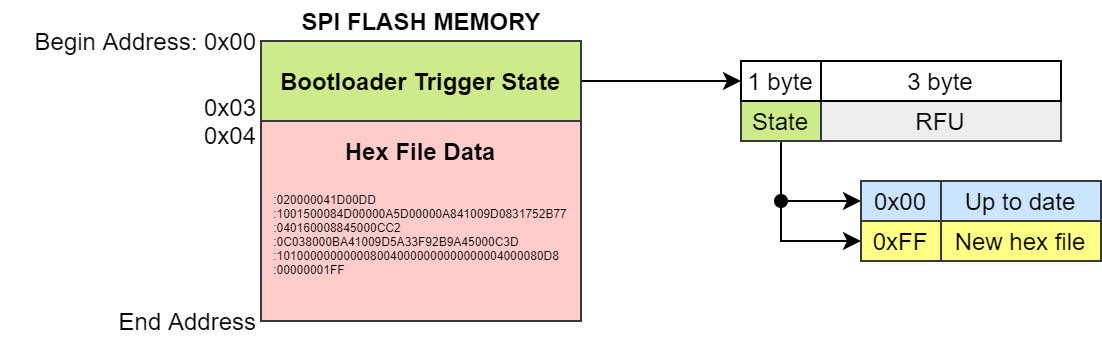

The diagram above was exported from draw.io. Its source (the exported page's mxGraphModel, read from the mxfile embedded in the PNG):
<mxGraphModel dx="1702" dy="534" grid="1" gridSize="10" guides="1" tooltips="1" connect="1" arrows="1" fold="1" page="1" pageScale="1" pageWidth="850" pageHeight="1100" math="0" shadow="0">
  <root>
    <mxCell id="1mgtOUUwUf0j2h7TfNYO-0" />
    <mxCell id="1mgtOUUwUf0j2h7TfNYO-1" parent="1mgtOUUwUf0j2h7TfNYO-0" />
    <mxCell id="1mgtOUUwUf0j2h7TfNYO-12" style="edgeStyle=orthogonalEdgeStyle;rounded=0;orthogonalLoop=1;jettySize=auto;html=1;entryX=0;entryY=0.5;entryDx=0;entryDy=0;" parent="1mgtOUUwUf0j2h7TfNYO-1" source="1mgtOUUwUf0j2h7TfNYO-2" target="1mgtOUUwUf0j2h7TfNYO-10" edge="1">
      <mxGeometry relative="1" as="geometry">
        <Array as="points" />
      </mxGeometry>
    </mxCell>
    <mxCell id="1mgtOUUwUf0j2h7TfNYO-2" value="Bootloader Trigger State" style="rounded=0;whiteSpace=wrap;html=1;fillColor=#cdeb8b;strokeColor=#36393d;fontStyle=1" parent="1mgtOUUwUf0j2h7TfNYO-1" vertex="1">
      <mxGeometry x="120" y="40" width="160" height="40" as="geometry" />
    </mxCell>
    <mxCell id="1mgtOUUwUf0j2h7TfNYO-3" value="&lt;font style=&quot;font-size: 12px&quot;&gt;Hex File Data&lt;br&gt;&lt;/font&gt;&lt;br&gt;&lt;br style=&quot;font-size: 6px&quot;&gt;&lt;div style=&quot;text-align: left ; font-size: 6px&quot;&gt;&lt;span style=&quot;font-weight: normal ; font-size: 6px&quot;&gt;&lt;font style=&quot;font-size: 6px&quot;&gt;:020000041D00DD&lt;/font&gt;&lt;/span&gt;&lt;/div&gt;&lt;div style=&quot;text-align: left ; font-size: 6px&quot;&gt;&lt;span style=&quot;font-weight: normal ; font-size: 6px&quot;&gt;&lt;font style=&quot;font-size: 6px&quot;&gt;:1001500084D00000A5D00000A841009D0831752B77&lt;/font&gt;&lt;/span&gt;&lt;/div&gt;&lt;div style=&quot;text-align: left ; font-size: 6px&quot;&gt;&lt;span style=&quot;font-weight: normal ; font-size: 6px&quot;&gt;&lt;font style=&quot;font-size: 6px&quot;&gt;:040160008845000CC2&lt;/font&gt;&lt;/span&gt;&lt;/div&gt;&lt;div style=&quot;text-align: left ; font-size: 6px&quot;&gt;&lt;span style=&quot;font-weight: normal ; font-size: 6px&quot;&gt;&lt;font style=&quot;font-size: 6px&quot;&gt;:0C038000BA41009D5A33F92B9A45000C3D&lt;/font&gt;&lt;/span&gt;&lt;/div&gt;&lt;div style=&quot;text-align: left ; font-size: 6px&quot;&gt;&lt;span style=&quot;font-weight: normal ; font-size: 6px&quot;&gt;&lt;font style=&quot;font-size: 6px&quot;&gt;:1010000000000080040000000000000004000080D8&lt;/font&gt;&lt;/span&gt;&lt;/div&gt;&lt;div style=&quot;text-align: left ; font-size: 6px&quot;&gt;&lt;span style=&quot;font-weight: normal ; font-size: 6px&quot;&gt;&lt;font style=&quot;font-size: 6px&quot;&gt;:00000001FF&lt;/font&gt;&lt;/span&gt;&lt;br style=&quot;font-size: 6px&quot;&gt;&lt;/div&gt;&lt;div style=&quot;text-align: left ; font-size: 6px&quot;&gt;&lt;span style=&quot;font-weight: normal ; font-size: 6px&quot;&gt;&lt;font style=&quot;font-size: 6px&quot;&gt;&lt;br&gt;&lt;/font&gt;&lt;/span&gt;&lt;/div&gt;&lt;div style=&quot;text-align: left ; font-size: 6px&quot;&gt;&lt;span style=&quot;font-weight: normal ; font-size: 6px&quot;&gt;&lt;font style=&quot;font-size: 6px&quot;&gt;&lt;br&gt;&lt;/font&gt;&lt;/span&gt;&lt;/div&gt;" style="rounded=0;whiteSpace=wrap;html=1;fillColor=#ffcccc;strokeColor=#36393d;fontStyle=1;fontSize=6;" parent="1mgtOUUwUf0j2h7TfNYO-1" vertex="1">
      <mxGeometry x="120" y="80" width="160" height="100" as="geometry" />
    </mxCell>
    <mxCell id="1mgtOUUwUf0j2h7TfNYO-4" value="0x03&lt;br&gt;0x04" style="text;html=1;strokeColor=none;fillColor=none;align=right;verticalAlign=middle;whiteSpace=wrap;rounded=0;" parent="1mgtOUUwUf0j2h7TfNYO-1" vertex="1">
      <mxGeometry y="60" width="120" height="40" as="geometry" />
    </mxCell>
    <mxCell id="1mgtOUUwUf0j2h7TfNYO-5" value="Begin Address: 0x00" style="text;html=1;strokeColor=none;fillColor=none;align=right;verticalAlign=middle;whiteSpace=wrap;rounded=0;" parent="1mgtOUUwUf0j2h7TfNYO-1" vertex="1">
      <mxGeometry x="-10" y="30" width="130" height="20" as="geometry" />
    </mxCell>
    <mxCell id="1mgtOUUwUf0j2h7TfNYO-17" style="edgeStyle=orthogonalEdgeStyle;rounded=0;orthogonalLoop=1;jettySize=auto;html=1;entryX=0;entryY=0.5;entryDx=0;entryDy=0;" parent="1mgtOUUwUf0j2h7TfNYO-1" source="1mgtOUUwUf0j2h7TfNYO-7" target="1mgtOUUwUf0j2h7TfNYO-14" edge="1">
      <mxGeometry relative="1" as="geometry">
        <Array as="points">
          <mxPoint x="380" y="120" />
        </Array>
      </mxGeometry>
    </mxCell>
    <mxCell id="1mgtOUUwUf0j2h7TfNYO-7" value="State" style="rounded=0;whiteSpace=wrap;html=1;fillColor=#cdeb8b;strokeColor=#36393d;" parent="1mgtOUUwUf0j2h7TfNYO-1" vertex="1">
      <mxGeometry x="360" y="70" width="40" height="20" as="geometry" />
    </mxCell>
    <mxCell id="1mgtOUUwUf0j2h7TfNYO-8" value="RFU" style="rounded=0;whiteSpace=wrap;html=1;fillColor=#eeeeee;strokeColor=#36393d;" parent="1mgtOUUwUf0j2h7TfNYO-1" vertex="1">
      <mxGeometry x="400" y="70" width="120" height="20" as="geometry" />
    </mxCell>
    <mxCell id="1mgtOUUwUf0j2h7TfNYO-10" value="1 byte" style="rounded=0;whiteSpace=wrap;html=1;" parent="1mgtOUUwUf0j2h7TfNYO-1" vertex="1">
      <mxGeometry x="360" y="50" width="40" height="20" as="geometry" />
    </mxCell>
    <mxCell id="1mgtOUUwUf0j2h7TfNYO-11" value="3 byte" style="rounded=0;whiteSpace=wrap;html=1;" parent="1mgtOUUwUf0j2h7TfNYO-1" vertex="1">
      <mxGeometry x="400" y="50" width="120" height="20" as="geometry" />
    </mxCell>
    <mxCell id="1mgtOUUwUf0j2h7TfNYO-13" value="New hex file" style="rounded=0;whiteSpace=wrap;html=1;fillColor=#ffff88;strokeColor=#36393d;" parent="1mgtOUUwUf0j2h7TfNYO-1" vertex="1">
      <mxGeometry x="460" y="130" width="80" height="20" as="geometry" />
    </mxCell>
    <mxCell id="1mgtOUUwUf0j2h7TfNYO-14" value="0x00" style="rounded=0;whiteSpace=wrap;html=1;fillColor=#cce5ff;strokeColor=#36393d;" parent="1mgtOUUwUf0j2h7TfNYO-1" vertex="1">
      <mxGeometry x="420" y="110" width="40" height="20" as="geometry" />
    </mxCell>
    <mxCell id="1mgtOUUwUf0j2h7TfNYO-18" style="edgeStyle=orthogonalEdgeStyle;rounded=0;orthogonalLoop=1;jettySize=auto;html=1;endArrow=oval;endFill=1;startArrow=classic;startFill=1;" parent="1mgtOUUwUf0j2h7TfNYO-1" source="1mgtOUUwUf0j2h7TfNYO-15" edge="1">
      <mxGeometry relative="1" as="geometry">
        <mxPoint x="380" y="120" as="targetPoint" />
      </mxGeometry>
    </mxCell>
    <mxCell id="1mgtOUUwUf0j2h7TfNYO-15" value="0xFF" style="rounded=0;whiteSpace=wrap;html=1;fillColor=#ffff88;strokeColor=#36393d;" parent="1mgtOUUwUf0j2h7TfNYO-1" vertex="1">
      <mxGeometry x="420" y="130" width="40" height="20" as="geometry" />
    </mxCell>
    <mxCell id="1mgtOUUwUf0j2h7TfNYO-16" value="Up to date" style="rounded=0;whiteSpace=wrap;html=1;fillColor=#cce5ff;strokeColor=#36393d;" parent="1mgtOUUwUf0j2h7TfNYO-1" vertex="1">
      <mxGeometry x="460" y="110" width="80" height="20" as="geometry" />
    </mxCell>
    <mxCell id="1mgtOUUwUf0j2h7TfNYO-21" value="End Address" style="text;html=1;strokeColor=none;fillColor=none;align=right;verticalAlign=middle;whiteSpace=wrap;rounded=0;" parent="1mgtOUUwUf0j2h7TfNYO-1" vertex="1">
      <mxGeometry y="170" width="120" height="20" as="geometry" />
    </mxCell>
    <mxCell id="1mgtOUUwUf0j2h7TfNYO-22" value="SPI FLASH MEMORY" style="text;html=1;strokeColor=none;fillColor=none;align=center;verticalAlign=middle;whiteSpace=wrap;rounded=0;fontSize=12;fontStyle=1" parent="1mgtOUUwUf0j2h7TfNYO-1" vertex="1">
      <mxGeometry x="137.5" y="20" width="125" height="20" as="geometry" />
    </mxCell>
  </root>
</mxGraphModel>